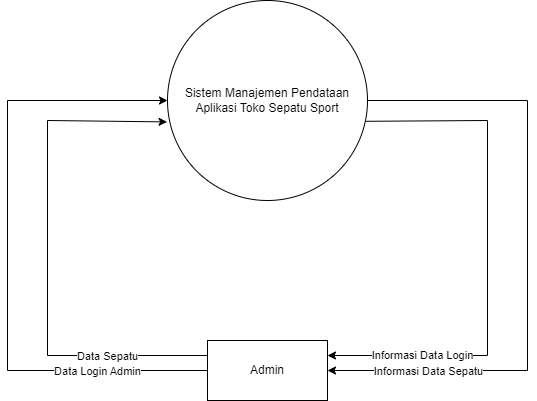

The diagram above was exported from draw.io. Its source (the exported page's mxGraphModel, read from the mxfile embedded in the PNG):
<mxGraphModel dx="1105" dy="618" grid="1" gridSize="10" guides="1" tooltips="1" connect="1" arrows="1" fold="1" page="1" pageScale="1" pageWidth="850" pageHeight="1100" math="0" shadow="0">
  <root>
    <mxCell id="0" />
    <mxCell id="1" parent="0" />
    <mxCell id="NQp4HMWxGI0VhIR444Un-1" value="Sistem Manajemen Pendataan Aplikasi Toko Sepatu Sport" style="ellipse;whiteSpace=wrap;html=1;aspect=fixed;" vertex="1" parent="1">
      <mxGeometry x="320" y="120" width="200" height="200" as="geometry" />
    </mxCell>
    <mxCell id="NQp4HMWxGI0VhIR444Un-2" value="Admin" style="rounded=0;whiteSpace=wrap;html=1;" vertex="1" parent="1">
      <mxGeometry x="360" y="460" width="120" height="60" as="geometry" />
    </mxCell>
    <mxCell id="NQp4HMWxGI0VhIR444Un-3" value="" style="endArrow=classic;html=1;rounded=0;entryX=0;entryY=0.5;entryDx=0;entryDy=0;exitX=0;exitY=0.5;exitDx=0;exitDy=0;" edge="1" parent="1" source="NQp4HMWxGI0VhIR444Un-2" target="NQp4HMWxGI0VhIR444Un-1">
      <mxGeometry width="50" height="50" relative="1" as="geometry">
        <mxPoint x="320" y="400" as="sourcePoint" />
        <mxPoint x="370" y="350" as="targetPoint" />
        <Array as="points">
          <mxPoint x="160" y="490" />
          <mxPoint x="160" y="220" />
        </Array>
      </mxGeometry>
    </mxCell>
    <mxCell id="NQp4HMWxGI0VhIR444Un-4" value="Data Login Admin" style="edgeLabel;html=1;align=center;verticalAlign=middle;resizable=0;points=[];" vertex="1" connectable="0" parent="NQp4HMWxGI0VhIR444Un-3">
      <mxGeometry x="-0.5486" y="3" relative="1" as="geometry">
        <mxPoint x="32" y="-3" as="offset" />
      </mxGeometry>
    </mxCell>
    <mxCell id="NQp4HMWxGI0VhIR444Un-5" value="" style="endArrow=classic;html=1;rounded=0;entryX=-0.002;entryY=0.607;entryDx=0;entryDy=0;entryPerimeter=0;exitX=0;exitY=0.25;exitDx=0;exitDy=0;" edge="1" parent="1" source="NQp4HMWxGI0VhIR444Un-2" target="NQp4HMWxGI0VhIR444Un-1">
      <mxGeometry width="50" height="50" relative="1" as="geometry">
        <mxPoint x="240" y="340" as="sourcePoint" />
        <mxPoint x="290" y="290" as="targetPoint" />
        <Array as="points">
          <mxPoint x="200" y="475" />
          <mxPoint x="200" y="240" />
        </Array>
      </mxGeometry>
    </mxCell>
    <mxCell id="NQp4HMWxGI0VhIR444Un-6" value="Data Sepatu" style="edgeLabel;html=1;align=center;verticalAlign=middle;resizable=0;points=[];" vertex="1" connectable="0" parent="NQp4HMWxGI0VhIR444Un-5">
      <mxGeometry x="-0.4928" relative="1" as="geometry">
        <mxPoint x="30" as="offset" />
      </mxGeometry>
    </mxCell>
    <mxCell id="NQp4HMWxGI0VhIR444Un-7" value="" style="endArrow=classic;html=1;rounded=0;exitX=1;exitY=0.5;exitDx=0;exitDy=0;entryX=1;entryY=0.5;entryDx=0;entryDy=0;" edge="1" parent="1" source="NQp4HMWxGI0VhIR444Un-1" target="NQp4HMWxGI0VhIR444Un-2">
      <mxGeometry width="50" height="50" relative="1" as="geometry">
        <mxPoint x="620" y="250" as="sourcePoint" />
        <mxPoint x="670" y="200" as="targetPoint" />
        <Array as="points">
          <mxPoint x="680" y="220" />
          <mxPoint x="680" y="490" />
        </Array>
      </mxGeometry>
    </mxCell>
    <mxCell id="NQp4HMWxGI0VhIR444Un-8" value="Informasi Data Sepatu" style="edgeLabel;html=1;align=center;verticalAlign=middle;resizable=0;points=[];" vertex="1" connectable="0" parent="NQp4HMWxGI0VhIR444Un-7">
      <mxGeometry x="0.8687" relative="1" as="geometry">
        <mxPoint x="59" as="offset" />
      </mxGeometry>
    </mxCell>
    <mxCell id="NQp4HMWxGI0VhIR444Un-9" value="" style="endArrow=classic;html=1;rounded=0;exitX=0.993;exitY=0.604;exitDx=0;exitDy=0;exitPerimeter=0;entryX=1;entryY=0.25;entryDx=0;entryDy=0;" edge="1" parent="1" source="NQp4HMWxGI0VhIR444Un-1" target="NQp4HMWxGI0VhIR444Un-2">
      <mxGeometry width="50" height="50" relative="1" as="geometry">
        <mxPoint x="550" y="310" as="sourcePoint" />
        <mxPoint x="600" y="260" as="targetPoint" />
        <Array as="points">
          <mxPoint x="640" y="240" />
          <mxPoint x="640" y="475" />
        </Array>
      </mxGeometry>
    </mxCell>
    <mxCell id="NQp4HMWxGI0VhIR444Un-10" value="Informasi Data Login" style="edgeLabel;html=1;align=center;verticalAlign=middle;resizable=0;points=[];" vertex="1" connectable="0" parent="NQp4HMWxGI0VhIR444Un-9">
      <mxGeometry x="0.7605" y="-1" relative="1" as="geometry">
        <mxPoint x="33" as="offset" />
      </mxGeometry>
    </mxCell>
  </root>
</mxGraphModel>